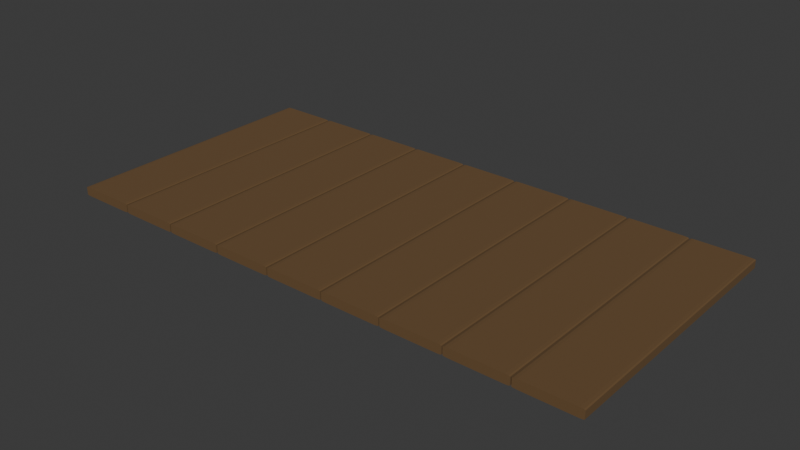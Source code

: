 # Source: Bridge.blend  (saved by Blender 4.0.36; exported with 4.5.12 LTS)
import bpy
from mathutils import Matrix  # noqa: F401  (used for matrix-valued properties, if any)

bpy.ops.wm.read_factory_settings(use_empty=True)
scene = bpy.context.scene
scene.name = 'Scene'

# ---- collections
col_collection = bpy.data.collections.new('Collection'); scene.collection.children.link(col_collection)

# ---- materials (node trees are filled in below, after node groups)
mat_material = bpy.data.materials.new('Material')
mat_material.alpha_threshold = 0.0
mat_material.use_transparent_shadow = False
mat_material.roughness = 0.5
mat_material.line_color = (0.0, 0.0, 0.0, 1.0)

# ---- material node trees
mat_material.use_nodes = True; mat_material.node_tree.nodes.clear()
_N = mat_material.node_tree.nodes; _L = mat_material.node_tree.links
n0 = _N.new('ShaderNodeOutputMaterial'); n0.name = 'Material Output'; n0.location = (300, 300)
n1 = _N.new('ShaderNodeBsdfPrincipled'); n1.name = 'Principled BSDF'; n1.location = (10, 300)
n1.inputs[0].default_value = (0.1413, 0.07905, 0.031, 1.0)
n1.inputs[2].default_value = 1.0
n1.inputs[3].default_value = 1.45
_L.new(n1.outputs[0], n0.inputs[0])
n0.is_active_output = True

# ---- world
world_world = bpy.data.worlds.new('World'); scene.world = world_world
world_world.use_nodes = True; world_world.node_tree.nodes.clear()
_N = world_world.node_tree.nodes; _L = world_world.node_tree.links
n0 = _N.new('ShaderNodeOutputWorld'); n0.name = 'World Output'; n0.location = (300, 300)
n1 = _N.new('ShaderNodeBackground'); n1.name = 'Background'; n1.location = (10, 300)
n1.inputs[0].default_value = (0.05088, 0.05088, 0.05088, 1.0)
_L.new(n1.outputs[0], n0.inputs[0])
n0.is_active_output = True
world_world.color = (0.05088, 0.05088, 0.05088)
world_world.use_sun_shadow = False
world_world.sun_shadow_jitter_overblur = 0.0

# ---- meshes
me_cube = bpy.data.meshes.new('Cube')
me_cube.from_pydata([(-7.306, 1.0, 1.0), (-7.16, 1.0, 0.8545), (-7.203, 1.0, 0.9574), (-7.16, 1.0, -0.8545), (-7.306, 1.0, -1.0), (-7.203, 1.0, -0.9574), (-7.16, -1.0, 0.8545), (-7.306, -1.0, 1.0), (-7.203, -1.0, 0.9574), (-7.306, -1.0, -1.0), (-7.16, -1.0, -0.8545), (-7.203, -1.0, -0.9574), (-9.16, 1.0, 0.8545), (-9.014, 1.0, 1.0), (-9.117, 1.0, 0.9574), (-9.014, 1.0, -1.0), (-9.16, 1.0, -0.8545), (-9.117, 1.0, -0.9574), (-9.014, -1.0, 1.0), (-9.16, -1.0, 0.8545), (-9.117, -1.0, 0.9574), (-9.16, -1.0, -0.8545), (-9.014, -1.0, -1.0), (-9.117, -1.0, -0.9574), (-5.266, 1.0, 1.0), (-5.12, 1.0, 0.8545), (-5.163, 1.0, 0.9574), (-5.12, 1.0, -0.8545), (-5.266, 1.0, -1.0), (-5.163, 1.0, -0.9574), (-5.12, -1.0, 0.8545), (-5.266, -1.0, 1.0), (-5.163, -1.0, 0.9574), (-5.266, -1.0, -1.0), (-5.12, -1.0, -0.8545), (-5.163, -1.0, -0.9574), (-7.12, 1.0, 0.8545), (-6.974, 1.0, 1.0), (-7.077, 1.0, 0.9574), (-6.974, 1.0, -1.0), (-7.12, 1.0, -0.8545), (-7.077, 1.0, -0.9574), (-6.974, -1.0, 1.0), (-7.12, -1.0, 0.8545), (-7.077, -1.0, 0.9574), (-7.12, -1.0, -0.8545), (-6.974, -1.0, -1.0), (-7.077, -1.0, -0.9574), (-3.226, 1.0, 1.0), (-3.08, 1.0, 0.8545), (-3.123, 1.0, 0.9574), (-3.08, 1.0, -0.8545), (-3.226, 1.0, -1.0), (-3.123, 1.0, -0.9574), (-3.08, -1.0, 0.8545), (-3.226, -1.0, 1.0), (-3.123, -1.0, 0.9574), (-3.226, -1.0, -1.0), (-3.08, -1.0, -0.8545), (-3.123, -1.0, -0.9574), (-5.08, 1.0, 0.8545), (-4.934, 1.0, 1.0), (-5.037, 1.0, 0.9574), (-4.934, 1.0, -1.0), (-5.08, 1.0, -0.8545), (-5.037, 1.0, -0.9574), (-4.934, -1.0, 1.0), (-5.08, -1.0, 0.8545), (-5.037, -1.0, 0.9574), (-5.08, -1.0, -0.8545), (-4.934, -1.0, -1.0), (-5.037, -1.0, -0.9574), (-1.186, 1.0, 1.0), (-1.04, 1.0, 0.8545), (-1.083, 1.0, 0.9574), (-1.04, 1.0, -0.8545), (-1.186, 1.0, -1.0), (-1.083, 1.0, -0.9574), (-1.04, -1.0, 0.8545), (-1.186, -1.0, 1.0), (-1.083, -1.0, 0.9574), (-1.186, -1.0, -1.0), (-1.04, -1.0, -0.8545), (-1.083, -1.0, -0.9574), (-3.04, 1.0, 0.8545), (-2.894, 1.0, 1.0), (-2.997, 1.0, 0.9574), (-2.894, 1.0, -1.0), (-3.04, 1.0, -0.8545), (-2.997, 1.0, -0.9574), (-2.894, -1.0, 1.0), (-3.04, -1.0, 0.8545), (-2.997, -1.0, 0.9574), (-3.04, -1.0, -0.8545), (-2.894, -1.0, -1.0), (-2.997, -1.0, -0.9574), (0.8545, 1.0, 1.0), (1.0, 1.0, 0.8545), (0.9574, 1.0, 0.9574), (1.0, 1.0, -0.8545), (0.8545, 1.0, -1.0), (0.9574, 1.0, -0.9574), (1.0, -1.0, 0.8545), (0.8545, -1.0, 1.0), (0.9574, -1.0, 0.9574), (0.8545, -1.0, -1.0), (1.0, -1.0, -0.8545), (0.9574, -1.0, -0.9574), (-1.0, 1.0, 0.8545), (-0.8545, 1.0, 1.0), (-0.9574, 1.0, 0.9574), (-0.8545, 1.0, -1.0), (-1.0, 1.0, -0.8545), (-0.9574, 1.0, -0.9574), (-0.8545, -1.0, 1.0), (-1.0, -1.0, 0.8545), (-0.9574, -1.0, 0.9574), (-1.0, -1.0, -0.8545), (-0.8545, -1.0, -1.0), (-0.9574, -1.0, -0.9574), (2.894, 1.0, 1.0), (3.04, 1.0, 0.8545), (2.997, 1.0, 0.9574), (3.04, 1.0, -0.8545), (2.894, 1.0, -1.0), (2.997, 1.0, -0.9574), (3.04, -1.0, 0.8545), (2.894, -1.0, 1.0), (2.997, -1.0, 0.9574), (2.894, -1.0, -1.0), (3.04, -1.0, -0.8545), (2.997, -1.0, -0.9574), (1.04, 1.0, 0.8545), (1.186, 1.0, 1.0), (1.083, 1.0, 0.9574), (1.186, 1.0, -1.0), (1.04, 1.0, -0.8545), (1.083, 1.0, -0.9574), (1.186, -1.0, 1.0), (1.04, -1.0, 0.8545), (1.083, -1.0, 0.9574), (1.04, -1.0, -0.8545), (1.186, -1.0, -1.0), (1.083, -1.0, -0.9574), (4.934, 1.0, 1.0), (5.08, 1.0, 0.8545), (5.037, 1.0, 0.9574), (5.08, 1.0, -0.8545), (4.934, 1.0, -1.0), (5.037, 1.0, -0.9574), (5.08, -1.0, 0.8545), (4.934, -1.0, 1.0), (5.037, -1.0, 0.9574), (4.934, -1.0, -1.0), (5.08, -1.0, -0.8545), (5.037, -1.0, -0.9574), (3.08, 1.0, 0.8545), (3.226, 1.0, 1.0), (3.123, 1.0, 0.9574), (3.226, 1.0, -1.0), (3.08, 1.0, -0.8545), (3.123, 1.0, -0.9574), (3.226, -1.0, 1.0), (3.08, -1.0, 0.8545), (3.123, -1.0, 0.9574), (3.08, -1.0, -0.8545), (3.226, -1.0, -1.0), (3.123, -1.0, -0.9574), (6.974, 1.0, 1.0), (7.12, 1.0, 0.8545), (7.077, 1.0, 0.9574), (7.12, 1.0, -0.8545), (6.974, 1.0, -1.0), (7.077, 1.0, -0.9574), (7.12, -1.0, 0.8545), (6.974, -1.0, 1.0), (7.077, -1.0, 0.9574), (6.974, -1.0, -1.0), (7.12, -1.0, -0.8545), (7.077, -1.0, -0.9574), (5.12, 1.0, 0.8545), (5.266, 1.0, 1.0), (5.163, 1.0, 0.9574), (5.266, 1.0, -1.0), (5.12, 1.0, -0.8545), (5.163, 1.0, -0.9574), (5.266, -1.0, 1.0), (5.12, -1.0, 0.8545), (5.163, -1.0, 0.9574), (5.12, -1.0, -0.8545), (5.266, -1.0, -1.0), (5.163, -1.0, -0.9574), (9.014, 1.0, 1.0), (9.16, 1.0, 0.8545), (9.117, 1.0, 0.9574), (9.16, 1.0, -0.8545), (9.014, 1.0, -1.0), (9.117, 1.0, -0.9574), (9.16, -1.0, 0.8545), (9.014, -1.0, 1.0), (9.117, -1.0, 0.9574), (9.014, -1.0, -1.0), (9.16, -1.0, -0.8545), (9.117, -1.0, -0.9574), (7.16, 1.0, 0.8545), (7.306, 1.0, 1.0), (7.203, 1.0, 0.9574), (7.306, 1.0, -1.0), (7.16, 1.0, -0.8545), (7.203, 1.0, -0.9574), (7.306, -1.0, 1.0), (7.16, -1.0, 0.8545), (7.203, -1.0, 0.9574), (7.16, -1.0, -0.8545), (7.306, -1.0, -1.0), (7.203, -1.0, -0.9574)], [], [(15, 4, 9, 22), (21, 19, 12, 16), (9, 11, 10, 6, 8, 7, 18, 20, 19, 21, 23, 22), (0, 13, 18, 7), (3, 1, 6, 10), (15, 22, 23, 17), (17, 23, 21, 16), (0, 7, 8, 2), (2, 8, 6, 1), (18, 13, 14, 20), (20, 14, 12, 19), (9, 4, 5, 11), (11, 5, 3, 10), (15, 17, 16, 12, 14, 13, 0, 2, 1, 3, 5, 4), (39, 28, 33, 46), (45, 43, 36, 40), (33, 35, 34, 30, 32, 31, 42, 44, 43, 45, 47, 46), (24, 37, 42, 31), (27, 25, 30, 34), (39, 46, 47, 41), (41, 47, 45, 40), (24, 31, 32, 26), (26, 32, 30, 25), (42, 37, 38, 44), (44, 38, 36, 43), (33, 28, 29, 35), (35, 29, 27, 34), (39, 41, 40, 36, 38, 37, 24, 26, 25, 27, 29, 28), (63, 52, 57, 70), (69, 67, 60, 64), (57, 59, 58, 54, 56, 55, 66, 68, 67, 69, 71, 70), (48, 61, 66, 55), (51, 49, 54, 58), (63, 70, 71, 65), (65, 71, 69, 64), (48, 55, 56, 50), (50, 56, 54, 49), (66, 61, 62, 68), (68, 62, 60, 67), (57, 52, 53, 59), (59, 53, 51, 58), (63, 65, 64, 60, 62, 61, 48, 50, 49, 51, 53, 52), (87, 76, 81, 94), (93, 91, 84, 88), (81, 83, 82, 78, 80, 79, 90, 92, 91, 93, 95, 94), (72, 85, 90, 79), (75, 73, 78, 82), (87, 94, 95, 89), (89, 95, 93, 88), (72, 79, 80, 74), (74, 80, 78, 73), (90, 85, 86, 92), (92, 86, 84, 91), (81, 76, 77, 83), (83, 77, 75, 82), (87, 89, 88, 84, 86, 85, 72, 74, 73, 75, 77, 76), (111, 100, 105, 118), (117, 115, 108, 112), (105, 107, 106, 102, 104, 103, 114, 116, 115, 117, 119, 118), (96, 109, 114, 103), (99, 97, 102, 106), (111, 118, 119, 113), (113, 119, 117, 112), (96, 103, 104, 98), (98, 104, 102, 97), (114, 109, 110, 116), (116, 110, 108, 115), (105, 100, 101, 107), (107, 101, 99, 106), (111, 113, 112, 108, 110, 109, 96, 98, 97, 99, 101, 100), (135, 124, 129, 142), (141, 139, 132, 136), (129, 131, 130, 126, 128, 127, 138, 140, 139, 141, 143, 142), (120, 133, 138, 127), (123, 121, 126, 130), (135, 142, 143, 137), (137, 143, 141, 136), (120, 127, 128, 122), (122, 128, 126, 121), (138, 133, 134, 140), (140, 134, 132, 139), (129, 124, 125, 131), (131, 125, 123, 130), (135, 137, 136, 132, 134, 133, 120, 122, 121, 123, 125, 124), (159, 148, 153, 166), (165, 163, 156, 160), (153, 155, 154, 150, 152, 151, 162, 164, 163, 165, 167, 166), (144, 157, 162, 151), (147, 145, 150, 154), (159, 166, 167, 161), (161, 167, 165, 160), (144, 151, 152, 146), (146, 152, 150, 145), (162, 157, 158, 164), (164, 158, 156, 163), (153, 148, 149, 155), (155, 149, 147, 154), (159, 161, 160, 156, 158, 157, 144, 146, 145, 147, 149, 148), (183, 172, 177, 190), (189, 187, 180, 184), (177, 179, 178, 174, 176, 175, 186, 188, 187, 189, 191, 190), (168, 181, 186, 175), (171, 169, 174, 178), (183, 190, 191, 185), (185, 191, 189, 184), (168, 175, 176, 170), (170, 176, 174, 169), (186, 181, 182, 188), (188, 182, 180, 187), (177, 172, 173, 179), (179, 173, 171, 178), (183, 185, 184, 180, 182, 181, 168, 170, 169, 171, 173, 172), (207, 196, 201, 214), (213, 211, 204, 208), (201, 203, 202, 198, 200, 199, 210, 212, 211, 213, 215, 214), (192, 205, 210, 199), (195, 193, 198, 202), (207, 214, 215, 209), (209, 215, 213, 208), (192, 199, 200, 194), (194, 200, 198, 193), (210, 205, 206, 212), (212, 206, 204, 211), (201, 196, 197, 203), (203, 197, 195, 202), (207, 209, 208, 204, 206, 205, 192, 194, 193, 195, 197, 196)])
_uv = me_cube.uv_layers.new(name='UVMap')
_uv.uv.foreach_set('vector', [0.1432, 0.5, 0.3568, 0.5, 0.3568, 0.75, 0.1432, 0.75, 0.3932, 0.0, 0.6068, 0.0, 0.6068, 0.25, 0.3932, 0.25, 0.375, 0.7682, 0.3803, 0.7553, 0.3932, 0.75, 0.6068, 0.75, 0.6197, 0.7553, 0.625, 0.7682, 0.625, 0.9818, 0.6197, 0.9947, 0.6068, 1.0, 0.3932, 1.0, 0.3803, 0.9947, 0.375, 0.9818, 0.6432, 0.5, 0.8568, 0.5, 0.8568, 0.75, 0.6432, 0.75, 0.3932, 0.5, 0.6068, 0.5, 0.6068, 0.75, 0.3932, 0.75, 0.1432, 0.5, 0.1432, 0.75, 0.125, 0.75, 0.125, 0.5, 0.375, 0.25, 0.375, 0.0, 0.3932, 0.0, 0.3932, 0.25, 0.6432, 0.5, 0.6432, 0.75, 0.625, 0.75, 0.625, 0.5, 0.625, 0.5, 0.625, 0.75, 0.6068, 0.75, 0.6068, 0.5, 0.8568, 0.75, 0.8568, 0.5, 0.875, 0.5, 0.875, 0.75, 0.625, 0.0, 0.625, 0.25, 0.6068, 0.25, 0.6068, 0.0, 0.3568, 0.75, 0.3568, 0.5, 0.375, 0.5, 0.375, 0.75, 0.375, 0.75, 0.375, 0.5, 0.3932, 0.5, 0.3932, 0.75, 0.375, 0.2682, 0.3803, 0.2553, 0.3932, 0.25, 0.6068, 0.25, 0.6197, 0.2553, 0.625, 0.2682, 0.625, 0.4818, 0.6197, 0.4947, 0.6068, 0.5, 0.3932, 0.5, 0.3803, 0.4947, 0.375, 0.4818, 0.1432, 0.5, 0.3568, 0.5, 0.3568, 0.75, 0.1432, 0.75, 0.3932, 0.0, 0.6068, 0.0, 0.6068, 0.25, 0.3932, 0.25, 0.375, 0.7682, 0.3803, 0.7553, 0.3932, 0.75, 0.6068, 0.75, 0.6197, 0.7553, 0.625, 0.7682, 0.625, 0.9818, 0.6197, 0.9947, 0.6068, 1.0, 0.3932, 1.0, 0.3803, 0.9947, 0.375, 0.9818, 0.6432, 0.5, 0.8568, 0.5, 0.8568, 0.75, 0.6432, 0.75, 0.3932, 0.5, 0.6068, 0.5, 0.6068, 0.75, 0.3932, 0.75, 0.1432, 0.5, 0.1432, 0.75, 0.125, 0.75, 0.125, 0.5, 0.375, 0.25, 0.375, 0.0, 0.3932, 0.0, 0.3932, 0.25, 0.6432, 0.5, 0.6432, 0.75, 0.625, 0.75, 0.625, 0.5, 0.625, 0.5, 0.625, 0.75, 0.6068, 0.75, 0.6068, 0.5, 0.8568, 0.75, 0.8568, 0.5, 0.875, 0.5, 0.875, 0.75, 0.625, 0.0, 0.625, 0.25, 0.6068, 0.25, 0.6068, 0.0, 0.3568, 0.75, 0.3568, 0.5, 0.375, 0.5, 0.375, 0.75, 0.375, 0.75, 0.375, 0.5, 0.3932, 0.5, 0.3932, 0.75, 0.375, 0.2682, 0.3803, 0.2553, 0.3932, 0.25, 0.6068, 0.25, 0.6197, 0.2553, 0.625, 0.2682, 0.625, 0.4818, 0.6197, 0.4947, 0.6068, 0.5, 0.3932, 0.5, 0.3803, 0.4947, 0.375, 0.4818, 0.1432, 0.5, 0.3568, 0.5, 0.3568, 0.75, 0.1432, 0.75, 0.3932, 0.0, 0.6068, 0.0, 0.6068, 0.25, 0.3932, 0.25, 0.375, 0.7682, 0.3803, 0.7553, 0.3932, 0.75, 0.6068, 0.75, 0.6197, 0.7553, 0.625, 0.7682, 0.625, 0.9818, 0.6197, 0.9947, 0.6068, 1.0, 0.3932, 1.0, 0.3803, 0.9947, 0.375, 0.9818, 0.6432, 0.5, 0.8568, 0.5, 0.8568, 0.75, 0.6432, 0.75, 0.3932, 0.5, 0.6068, 0.5, 0.6068, 0.75, 0.3932, 0.75, 0.1432, 0.5, 0.1432, 0.75, 0.125, 0.75, 0.125, 0.5, 0.375, 0.25, 0.375, 0.0, 0.3932, 0.0, 0.3932, 0.25, 0.6432, 0.5, 0.6432, 0.75, 0.625, 0.75, 0.625, 0.5, 0.625, 0.5, 0.625, 0.75, 0.6068, 0.75, 0.6068, 0.5, 0.8568, 0.75, 0.8568, 0.5, 0.875, 0.5, 0.875, 0.75, 0.625, 0.0, 0.625, 0.25, 0.6068, 0.25, 0.6068, 0.0, 0.3568, 0.75, 0.3568, 0.5, 0.375, 0.5, 0.375, 0.75, 0.375, 0.75, 0.375, 0.5, 0.3932, 0.5, 0.3932, 0.75, 0.375, 0.2682, 0.3803, 0.2553, 0.3932, 0.25, 0.6068, 0.25, 0.6197, 0.2553, 0.625, 0.2682, 0.625, 0.4818, 0.6197, 0.4947, 0.6068, 0.5, 0.3932, 0.5, 0.3803, 0.4947, 0.375, 0.4818, 0.1432, 0.5, 0.3568, 0.5, 0.3568, 0.75, 0.1432, 0.75, 0.3932, 0.0, 0.6068, 0.0, 0.6068, 0.25, 0.3932, 0.25, 0.375, 0.7682, 0.3803, 0.7553, 0.3932, 0.75, 0.6068, 0.75, 0.6197, 0.7553, 0.625, 0.7682, 0.625, 0.9818, 0.6197, 0.9947, 0.6068, 1.0, 0.3932, 1.0, 0.3803, 0.9947, 0.375, 0.9818, 0.6432, 0.5, 0.8568, 0.5, 0.8568, 0.75, 0.6432, 0.75, 0.3932, 0.5, 0.6068, 0.5, 0.6068, 0.75, 0.3932, 0.75, 0.1432, 0.5, 0.1432, 0.75, 0.125, 0.75, 0.125, 0.5, 0.375, 0.25, 0.375, 0.0, 0.3932, 0.0, 0.3932, 0.25, 0.6432, 0.5, 0.6432, 0.75, 0.625, 0.75, 0.625, 0.5, 0.625, 0.5, 0.625, 0.75, 0.6068, 0.75, 0.6068, 0.5, 0.8568, 0.75, 0.8568, 0.5, 0.875, 0.5, 0.875, 0.75, 0.625, 0.0, 0.625, 0.25, 0.6068, 0.25, 0.6068, 0.0, 0.3568, 0.75, 0.3568, 0.5, 0.375, 0.5, 0.375, 0.75, 0.375, 0.75, 0.375, 0.5, 0.3932, 0.5, 0.3932, 0.75, 0.375, 0.2682, 0.3803, 0.2553, 0.3932, 0.25, 0.6068, 0.25, 0.6197, 0.2553, 0.625, 0.2682, 0.625, 0.4818, 0.6197, 0.4947, 0.6068, 0.5, 0.3932, 0.5, 0.3803, 0.4947, 0.375, 0.4818, 0.1432, 0.5, 0.3568, 0.5, 0.3568, 0.75, 0.1432, 0.75, 0.3932, 0.0, 0.6068, 0.0, 0.6068, 0.25, 0.3932, 0.25, 0.375, 0.7682, 0.3803, 0.7553, 0.3932, 0.75, 0.6068, 0.75, 0.6197, 0.7553, 0.625, 0.7682, 0.625, 0.9818, 0.6197, 0.9947, 0.6068, 1.0, 0.3932, 1.0, 0.3803, 0.9947, 0.375, 0.9818, 0.6432, 0.5, 0.8568, 0.5, 0.8568, 0.75, 0.6432, 0.75, 0.3932, 0.5, 0.6068, 0.5, 0.6068, 0.75, 0.3932, 0.75, 0.1432, 0.5, 0.1432, 0.75, 0.125, 0.75, 0.125, 0.5, 0.375, 0.25, 0.375, 0.0, 0.3932, 0.0, 0.3932, 0.25, 0.6432, 0.5, 0.6432, 0.75, 0.625, 0.75, 0.625, 0.5, 0.625, 0.5, 0.625, 0.75, 0.6068, 0.75, 0.6068, 0.5, 0.8568, 0.75, 0.8568, 0.5, 0.875, 0.5, 0.875, 0.75, 0.625, 0.0, 0.625, 0.25, 0.6068, 0.25, 0.6068, 0.0, 0.3568, 0.75, 0.3568, 0.5, 0.375, 0.5, 0.375, 0.75, 0.375, 0.75, 0.375, 0.5, 0.3932, 0.5, 0.3932, 0.75, 0.375, 0.2682, 0.3803, 0.2553, 0.3932, 0.25, 0.6068, 0.25, 0.6197, 0.2553, 0.625, 0.2682, 0.625, 0.4818, 0.6197, 0.4947, 0.6068, 0.5, 0.3932, 0.5, 0.3803, 0.4947, 0.375, 0.4818, 0.1432, 0.5, 0.3568, 0.5, 0.3568, 0.75, 0.1432, 0.75, 0.3932, 0.0, 0.6068, 0.0, 0.6068, 0.25, 0.3932, 0.25, 0.375, 0.7682, 0.3803, 0.7553, 0.3932, 0.75, 0.6068, 0.75, 0.6197, 0.7553, 0.625, 0.7682, 0.625, 0.9818, 0.6197, 0.9947, 0.6068, 1.0, 0.3932, 1.0, 0.3803, 0.9947, 0.375, 0.9818, 0.6432, 0.5, 0.8568, 0.5, 0.8568, 0.75, 0.6432, 0.75, 0.3932, 0.5, 0.6068, 0.5, 0.6068, 0.75, 0.3932, 0.75, 0.1432, 0.5, 0.1432, 0.75, 0.125, 0.75, 0.125, 0.5, 0.375, 0.25, 0.375, 0.0, 0.3932, 0.0, 0.3932, 0.25, 0.6432, 0.5, 0.6432, 0.75, 0.625, 0.75, 0.625, 0.5, 0.625, 0.5, 0.625, 0.75, 0.6068, 0.75, 0.6068, 0.5, 0.8568, 0.75, 0.8568, 0.5, 0.875, 0.5, 0.875, 0.75, 0.625, 0.0, 0.625, 0.25, 0.6068, 0.25, 0.6068, 0.0, 0.3568, 0.75, 0.3568, 0.5, 0.375, 0.5, 0.375, 0.75, 0.375, 0.75, 0.375, 0.5, 0.3932, 0.5, 0.3932, 0.75, 0.375, 0.2682, 0.3803, 0.2553, 0.3932, 0.25, 0.6068, 0.25, 0.6197, 0.2553, 0.625, 0.2682, 0.625, 0.4818, 0.6197, 0.4947, 0.6068, 0.5, 0.3932, 0.5, 0.3803, 0.4947, 0.375, 0.4818, 0.1432, 0.5, 0.3568, 0.5, 0.3568, 0.75, 0.1432, 0.75, 0.3932, 0.0, 0.6068, 0.0, 0.6068, 0.25, 0.3932, 0.25, 0.375, 0.7682, 0.3803, 0.7553, 0.3932, 0.75, 0.6068, 0.75, 0.6197, 0.7553, 0.625, 0.7682, 0.625, 0.9818, 0.6197, 0.9947, 0.6068, 1.0, 0.3932, 1.0, 0.3803, 0.9947, 0.375, 0.9818, 0.6432, 0.5, 0.8568, 0.5, 0.8568, 0.75, 0.6432, 0.75, 0.3932, 0.5, 0.6068, 0.5, 0.6068, 0.75, 0.3932, 0.75, 0.1432, 0.5, 0.1432, 0.75, 0.125, 0.75, 0.125, 0.5, 0.375, 0.25, 0.375, 0.0, 0.3932, 0.0, 0.3932, 0.25, 0.6432, 0.5, 0.6432, 0.75, 0.625, 0.75, 0.625, 0.5, 0.625, 0.5, 0.625, 0.75, 0.6068, 0.75, 0.6068, 0.5, 0.8568, 0.75, 0.8568, 0.5, 0.875, 0.5, 0.875, 0.75, 0.625, 0.0, 0.625, 0.25, 0.6068, 0.25, 0.6068, 0.0, 0.3568, 0.75, 0.3568, 0.5, 0.375, 0.5, 0.375, 0.75, 0.375, 0.75, 0.375, 0.5, 0.3932, 0.5, 0.3932, 0.75, 0.375, 0.2682, 0.3803, 0.2553, 0.3932, 0.25, 0.6068, 0.25, 0.6197, 0.2553, 0.625, 0.2682, 0.625, 0.4818, 0.6197, 0.4947, 0.6068, 0.5, 0.3932, 0.5, 0.3803, 0.4947, 0.375, 0.4818, 0.1432, 0.5, 0.3568, 0.5, 0.3568, 0.75, 0.1432, 0.75, 0.3932, 0.0, 0.6068, 0.0, 0.6068, 0.25, 0.3932, 0.25, 0.375, 0.7682, 0.3803, 0.7553, 0.3932, 0.75, 0.6068, 0.75, 0.6197, 0.7553, 0.625, 0.7682, 0.625, 0.9818, 0.6197, 0.9947, 0.6068, 1.0, 0.3932, 1.0, 0.3803, 0.9947, 0.375, 0.9818, 0.6432, 0.5, 0.8568, 0.5, 0.8568, 0.75, 0.6432, 0.75, 0.3932, 0.5, 0.6068, 0.5, 0.6068, 0.75, 0.3932, 0.75, 0.1432, 0.5, 0.1432, 0.75, 0.125, 0.75, 0.125, 0.5, 0.375, 0.25, 0.375, 0.0, 0.3932, 0.0, 0.3932, 0.25, 0.6432, 0.5, 0.6432, 0.75, 0.625, 0.75, 0.625, 0.5, 0.625, 0.5, 0.625, 0.75, 0.6068, 0.75, 0.6068, 0.5, 0.8568, 0.75, 0.8568, 0.5, 0.875, 0.5, 0.875, 0.75, 0.625, 0.0, 0.625, 0.25, 0.6068, 0.25, 0.6068, 0.0, 0.3568, 0.75, 0.3568, 0.5, 0.375, 0.5, 0.375, 0.75, 0.375, 0.75, 0.375, 0.5, 0.3932, 0.5, 0.3932, 0.75, 0.375, 0.2682, 0.3803, 0.2553, 0.3932, 0.25, 0.6068, 0.25, 0.6197, 0.2553, 0.625, 0.2682, 0.625, 0.4818, 0.6197, 0.4947, 0.6068, 0.5, 0.3932, 0.5, 0.3803, 0.4947, 0.375, 0.4818, 0.1432, 0.5, 0.3568, 0.5, 0.3568, 0.75, 0.1432, 0.75, 0.3932, 0.0, 0.6068, 0.0, 0.6068, 0.25, 0.3932, 0.25, 0.375, 0.7682, 0.3803, 0.7553, 0.3932, 0.75, 0.6068, 0.75, 0.6197, 0.7553, 0.625, 0.7682, 0.625, 0.9818, 0.6197, 0.9947, 0.6068, 1.0, 0.3932, 1.0, 0.3803, 0.9947, 0.375, 0.9818, 0.6432, 0.5, 0.8568, 0.5, 0.8568, 0.75, 0.6432, 0.75, 0.3932, 0.5, 0.6068, 0.5, 0.6068, 0.75, 0.3932, 0.75, 0.1432, 0.5, 0.1432, 0.75, 0.125, 0.75, 0.125, 0.5, 0.375, 0.25, 0.375, 0.0, 0.3932, 0.0, 0.3932, 0.25, 0.6432, 0.5, 0.6432, 0.75, 0.625, 0.75, 0.625, 0.5, 0.625, 0.5, 0.625, 0.75, 0.6068, 0.75, 0.6068, 0.5, 0.8568, 0.75, 0.8568, 0.5, 0.875, 0.5, 0.875, 0.75, 0.625, 0.0, 0.625, 0.25, 0.6068, 0.25, 0.6068, 0.0, 0.3568, 0.75, 0.3568, 0.5, 0.375, 0.5, 0.375, 0.75, 0.375, 0.75, 0.375, 0.5, 0.3932, 0.5, 0.3932, 0.75, 0.375, 0.2682, 0.3803, 0.2553, 0.3932, 0.25, 0.6068, 0.25, 0.6197, 0.2553, 0.625, 0.2682, 0.625, 0.4818, 0.6197, 0.4947, 0.6068, 0.5, 0.3932, 0.5, 0.3803, 0.4947, 0.375, 0.4818])
me_cube.materials.append(mat_material)
me_cube.use_mirror_vertex_groups = False
me_cube.update()

# ---- objects
ob_cube = bpy.data.objects.new('Cube', me_cube)

# ---- transforms, parenting, visibility, modifiers, constraints
ob_cube.location = (0.0, 0.0, 0.0)
ob_cube.scale = (-0.4886, -2.208, -0.07322)
ob_cube.lock_rotations_4d = False
ob_cube.empty_display_type = 'ARROWS'
ob_cube.lineart.crease_threshold = 0.0

# ---- collection membership
col_collection.objects.link(ob_cube)

# ---- scene / render settings (as saved in the file)
scene.frame_start = 1; scene.frame_end = 250; scene.frame_set(1)
scene.render.engine = 'BLENDER_EEVEE_NEXT'
scene.cycles.sampling_pattern = 'TABULATED_SOBOL'
bpy.context.view_layer.update()

# ---- added for rendering (the .blend has no active camera and no usable light): camera, sun
cam_auto = bpy.data.cameras.new('AutoCamera')
cam_auto.lens = 50.0
cam_auto.sensor_width = 36.0
cam_auto.clip_end = 1000.0
ob_auto_camera = bpy.data.objects.new('AutoCamera', cam_auto)
scene.collection.objects.link(ob_auto_camera)
ob_auto_camera.location = (9.23593, -11.0831, 7.38874)
ob_auto_camera.rotation_euler = (1.09748, -7.21219e-08, 0.694738)
scene.camera = ob_auto_camera
light_auto_sun = bpy.data.lights.new('AutoSun', 'SUN')
light_auto_sun.energy = 3.0
light_auto_sun.angle = 0.0523599
ob_auto_sun = bpy.data.objects.new('AutoSun', light_auto_sun)
scene.collection.objects.link(ob_auto_sun)
ob_auto_sun.rotation_euler = (0.872665, 0.174533, 0.523599)
bpy.context.view_layer.update()
